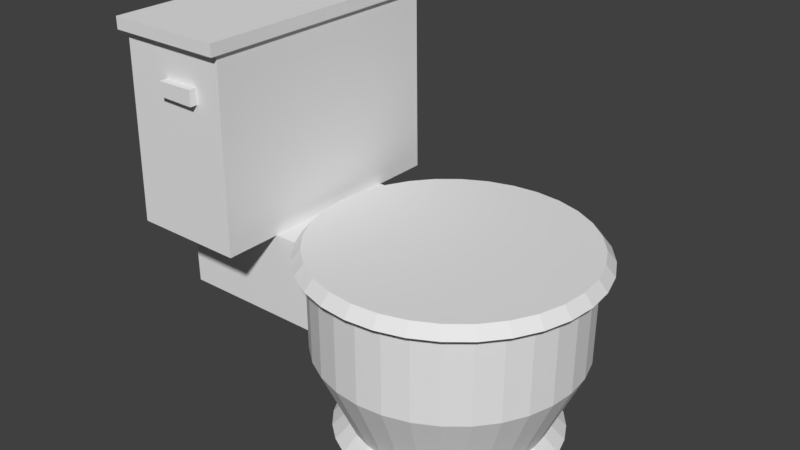 # Source: toilet.blend  (saved by Blender 2.77.0; exported with 4.5.12 LTS)
import bpy
from mathutils import Matrix  # noqa: F401  (used for matrix-valued properties, if any)

bpy.ops.wm.read_factory_settings(use_empty=True)
scene = bpy.context.scene
scene.name = 'Scene'

# ---- collections
col_collection_1 = bpy.data.collections.new('Collection 1'); scene.collection.children.link(col_collection_1)

# ---- world
world_world = bpy.data.worlds.new('World'); scene.world = world_world
world_world.color = (0.05088, 0.05088, 0.05088)
world_world.use_sun_shadow = False
world_world.sun_shadow_jitter_overblur = 0.0
world_world.cycles.sampling_method = 'MANUAL'

# ---- meshes
me_cylinder = bpy.data.meshes.new('Cylinder')
me_cylinder.from_pydata([(2.331e-08, 0.8518, -1.0), (0.0, 1.0, 0.3568), (0.1662, 0.8355, -1.0), (0.1951, 0.9808, 0.3568), (0.326, 0.787, -1.0), (0.3827, 0.9239, 0.3568), (0.4733, 0.7083, -1.0), (0.5556, 0.8315, 0.3568), (0.6023, 0.6023, -1.0), (0.7071, 0.7071, 0.3568), (0.7083, 0.4733, -1.0), (0.8315, 0.5556, 0.3568), (0.787, 0.326, -1.0), (0.9239, 0.3827, 0.3568), (0.8355, 0.1662, -1.0), (0.9808, 0.1951, 0.3568), (0.8518, 9.834e-08, -1.0), (1.0, 7.55e-08, 0.3568), (0.8355, -0.1662, -1.0), (0.9808, -0.1951, 0.3568), (0.787, -0.326, -1.0), (0.9239, -0.3827, 0.3568), (0.7083, -0.4733, -1.0), (0.8315, -0.5556, 0.3568), (0.6023, -0.6023, -1.0), (0.7071, -0.7071, 0.3568), (0.4733, -0.7083, -1.0), (0.5556, -0.8315, 0.3568), (0.326, -0.787, -1.0), (0.3827, -0.9239, 0.3568), (0.1662, -0.8355, -1.0), (0.1951, -0.9808, 0.3568), (-2.543e-07, -0.8518, -1.0), (-3.258e-07, -1.0, 0.3568), (-0.1662, -0.8355, -1.0), (-0.1951, -0.9808, 0.3568), (-0.326, -0.787, -1.0), (-0.3827, -0.9239, 0.3568), (-0.4733, -0.7083, -1.0), (-0.5556, -0.8315, 0.3568), (-0.6023, -0.6023, -1.0), (-0.7071, -0.7071, 0.3568), (-0.7083, -0.4733, -1.0), (-0.8315, -0.5556, 0.3568), (-0.787, -0.326, -1.0), (-0.9239, -0.3827, 0.3568), (-0.8355, -0.1662, -1.0), (-0.9808, -0.1951, 0.3568), (-0.8518, 8.566e-07, -1.0), (-1.0, 9.656e-07, 0.3568), (-0.8355, 0.1662, -1.0), (-0.9808, 0.1951, 0.3568), (-0.787, 0.326, -1.0), (-0.9239, 0.3827, 0.3568), (-0.7083, 0.4733, -1.0), (-0.8315, 0.5556, 0.3568), (-0.6023, 0.6023, -1.0), (-0.7071, 0.7071, 0.3568), (-0.4733, 0.7083, -1.0), (-0.5556, 0.8315, 0.3568), (-0.326, 0.787, -1.0), (-0.3827, 0.9239, 0.3568), (-0.1662, 0.8355, -1.0), (-0.1951, 0.9808, 0.3568), (5.174e-09, 0.9962, -0.3216), (0.1943, 0.977, -0.3216), (0.3812, 0.9203, -0.3216), (0.5534, 0.8283, -0.3216), (0.7044, 0.7044, -0.3216), (0.8283, 0.5534, -0.3216), (0.9203, 0.3812, -0.3216), (0.977, 0.1943, -0.3216), (0.9962, 7.366e-08, -0.3216), (0.977, -0.1943, -0.3216), (0.9203, -0.3812, -0.3216), (0.8283, -0.5534, -0.3216), (0.7044, -0.7044, -0.3216), (0.5534, -0.8283, -0.3216), (0.3812, -0.9203, -0.3216), (0.1943, -0.977, -0.3216), (-3.194e-07, -0.9962, -0.3216), (-0.1943, -0.977, -0.3216), (-0.3812, -0.9203, -0.3216), (-0.5534, -0.8283, -0.3216), (-0.7044, -0.7044, -0.3216), (-0.8283, -0.5534, -0.3216), (-0.9203, -0.3812, -0.3216), (-0.977, -0.1943, -0.3216), (-0.9962, 9.603e-07, -0.3216), (-0.977, 0.1943, -0.3216), (-0.9203, 0.3812, -0.3216), (-0.8283, 0.5534, -0.3216), (-0.7044, 0.7044, -0.3216), (-0.5534, 0.8283, -0.3216), (-0.3812, 0.9203, -0.3216), (-0.1943, 0.977, -0.3216), (-2.013, -0.5556, 0.3518), (-2.013, 0.5556, 0.3518), (-2.009, -0.5534, -0.3266), (-2.009, 0.5534, -0.3266), (-1.127e-08, 1.095, 0.3695), (0.2136, 1.074, 0.3695), (0.419, 1.012, 0.3695), (0.6083, 0.9104, 0.3695), (0.7742, 0.7742, 0.3695), (0.9104, 0.6083, 0.3695), (1.012, 0.419, 0.3695), (1.074, 0.2136, 0.3695), (1.095, 5.561e-08, 0.3695), (1.074, -0.2136, 0.3695), (1.012, -0.419, 0.3695), (0.9104, -0.6083, 0.3695), (0.7742, -0.7742, 0.3695), (0.6083, -0.9104, 0.3695), (0.419, -1.012, 0.3695), (0.2136, -1.074, 0.3695), (-3.68e-07, -1.095, 0.3695), (-0.2136, -1.074, 0.3695), (-0.419, -1.012, 0.3695), (-0.6083, -0.9104, 0.3695), (-0.7742, -0.7742, 0.3695), (-0.9104, -0.6083, 0.3695), (-1.012, -0.419, 0.3695), (-1.074, -0.2136, 0.3695), (-1.095, 1.03e-06, 0.3695), (-1.074, 0.2136, 0.3695), (-1.012, 0.419, 0.3695), (-0.9104, 0.6083, 0.3695), (-0.7742, 0.7742, 0.3695), (-0.6083, 0.9104, 0.3695), (-0.419, 1.012, 0.3695), (-0.2136, 1.074, 0.3695), (0.2004, 1.007, 0.4529), (-2.469e-09, 1.027, 0.4529), (0.3931, 0.949, 0.4529), (0.5707, 0.8541, 0.4529), (0.7263, 0.7263, 0.4529), (0.8541, 0.5707, 0.4529), (0.949, 0.3931, 0.4529), (1.007, 0.2004, 0.4529), (1.027, 6.899e-08, 0.4529), (1.007, -0.2004, 0.4529), (0.949, -0.3931, 0.4529), (0.8541, -0.5707, 0.4529), (0.7263, -0.7263, 0.4529), (0.5707, -0.8541, 0.4529), (0.3931, -0.949, 0.4529), (0.2004, -1.007, 0.4529), (-3.372e-07, -1.027, 0.4529), (-0.2004, -1.007, 0.4529), (-0.3931, -0.949, 0.4529), (-0.5707, -0.8541, 0.4529), (-0.7263, -0.7263, 0.4529), (-0.8541, -0.5707, 0.4529), (-0.949, -0.3931, 0.4529), (-1.007, -0.2004, 0.4529), (-1.027, 9.833e-07, 0.4529), (-1.007, 0.2004, 0.4529), (-0.949, 0.3931, 0.4529), (-0.8541, 0.5707, 0.4529), (-0.7263, 0.7263, 0.4529), (-0.5707, 0.8541, 0.4529), (-0.3931, 0.949, 0.4529), (-0.2004, 1.007, 0.4529), (-2.005, -0.9869, 0.3536), (-2.025, -1.033, 1.777), (-2.005, 1.013, 0.3536), (-2.025, 1.059, 1.777), (-1.128, -0.9869, 0.3536), (-1.108, -1.033, 1.777), (-1.128, 1.013, 0.3536), (-1.108, 1.059, 1.777), (-2.025, -1.033, 1.868), (-2.025, 1.059, 1.868), (-1.108, 1.059, 1.868), (-1.108, -1.033, 1.868), (0.1446, 0.7268, -0.89), (0.2836, 0.6846, -0.89), (0.4117, 0.6162, -0.89), (0.524, 0.524, -0.89), (0.6162, 0.4117, -0.89), (0.6846, 0.2836, -0.89), (0.7268, 0.1446, -0.89), (0.7411, 1.293e-07, -0.89), (0.7268, -0.1446, -0.89), (0.6846, -0.2836, -0.89), (0.6162, -0.4117, -0.89), (0.524, -0.524, -0.89), (0.4117, -0.6162, -0.89), (0.2836, -0.6846, -0.89), (0.1446, -0.7268, -0.89), (-2.1e-07, -0.7411, -0.89), (-0.1446, -0.7268, -0.89), (-0.2836, -0.6846, -0.89), (-0.4117, -0.6162, -0.89), (-0.524, -0.524, -0.89), (-0.6162, -0.4117, -0.89), (-0.6846, -0.2836, -0.89), (-0.7268, -0.1446, -0.89), (-0.7411, 7.889e-07, -0.89), (-0.7268, 0.1446, -0.89), (-0.6846, 0.2836, -0.89), (-0.6162, 0.4117, -0.89), (-0.524, 0.524, -0.89), (-0.4117, 0.6162, -0.89), (-0.2836, 0.6846, -0.89), (-0.1446, 0.7268, -0.89), (3.151e-08, 0.7411, -0.89), (-1.997, -0.969, 1.777), (-1.997, 0.9952, 1.777), (-1.136, 0.9952, 1.777), (-1.136, -0.969, 1.777), (-1.643, 1.059, 1.777), (-1.337, 1.059, 1.777), (-1.348, 1.013, 0.3536), (-1.64, 1.013, 0.3536), (-1.337, -1.033, 1.777), (-1.643, -1.033, 1.777), (-1.64, -0.9869, 0.3536), (-1.348, -0.9869, 0.3536), (-1.643, 1.059, 1.868), (-1.337, 1.059, 1.868), (-1.337, -1.033, 1.868), (-1.643, -1.033, 1.868), (-1.639, -0.969, 1.777), (-1.351, -0.969, 1.777), (-1.351, 0.9952, 1.777), (-1.639, 0.8441, 1.777), (-1.997, 0.9963, 1.69), (-2.0, 1.002, 1.216), (-1.135, 0.9963, 1.69), (-1.133, 1.002, 1.216), (-1.135, -0.9701, 1.69), (-1.133, -0.9761, 1.216), (-2.0, -0.9761, 1.216), (-1.997, -0.9701, 1.69), (-1.351, -0.9701, 1.69), (-1.35, -0.9761, 1.216), (-1.639, -0.9701, 1.69), (-1.639, -0.9761, 1.216), (-1.639, 0.9963, 1.69), (-1.639, 1.002, 1.216), (-1.351, 0.9963, 1.69), (-1.35, 1.002, 1.216), (-1.351, -0.9724, 1.512), (-1.35, -0.9738, 1.394), (-1.639, -0.9724, 1.506), (-1.639, -0.9738, 1.399), (-1.351, -1.032, 1.512), (-1.35, -1.033, 1.395), (-1.639, -1.032, 1.507), (-1.639, -1.033, 1.4)], [], [(64, 1, 3, 65), (65, 3, 5, 66), (66, 5, 7, 67), (67, 7, 9, 68), (68, 9, 11, 69), (69, 11, 13, 70), (70, 13, 15, 71), (71, 15, 17, 72), (72, 17, 19, 73), (73, 19, 21, 74), (74, 21, 23, 75), (75, 23, 25, 76), (76, 25, 27, 77), (77, 27, 29, 78), (78, 29, 31, 79), (79, 31, 33, 80), (80, 33, 35, 81), (81, 35, 37, 82), (82, 37, 39, 83), (83, 39, 41, 84), (84, 41, 43, 85), (55, 91, 99, 97), (91, 55, 57, 92), (92, 57, 59, 93), (93, 59, 61, 94), (3, 1, 63, 61, 59, 57, 55, 53, 51, 49, 47, 45, 43, 41, 39, 37, 35, 33, 31, 29, 27, 25, 23, 21, 19, 17, 15, 13, 11, 9, 7, 5), (94, 61, 63, 95), (95, 63, 1, 64), (0, 2, 4, 6, 8, 10, 12, 14, 16, 18, 20, 22, 24, 26, 28, 30, 32, 34, 36, 38, 40, 42, 44, 46, 48, 50, 52, 54, 56, 58, 60, 62), (206, 95, 64, 207), (205, 94, 95, 206), (204, 93, 94, 205), (203, 92, 93, 204), (202, 91, 92, 203), (201, 90, 91, 202), (200, 89, 90, 201), (199, 88, 89, 200), (198, 87, 88, 199), (197, 86, 87, 198), (196, 85, 86, 197), (195, 84, 85, 196), (194, 83, 84, 195), (193, 82, 83, 194), (192, 81, 82, 193), (191, 80, 81, 192), (190, 79, 80, 191), (189, 78, 79, 190), (188, 77, 78, 189), (187, 76, 77, 188), (186, 75, 76, 187), (185, 74, 75, 186), (184, 73, 74, 185), (183, 72, 73, 184), (182, 71, 72, 183), (181, 70, 71, 182), (180, 69, 70, 181), (179, 68, 69, 180), (178, 67, 68, 179), (177, 66, 67, 178), (176, 65, 66, 177), (207, 64, 65, 176), (85, 43, 96, 98), (91, 85, 98, 99), (45, 47, 49, 51, 53, 55, 97, 96, 43), (98, 96, 97, 99), (101, 102, 103, 104, 105, 106, 107, 108, 109, 110, 111, 112, 113, 114, 115, 116, 117, 118, 119, 120, 121, 122, 123, 124, 125, 126, 127, 128, 129, 130, 131, 100), (132, 133, 163, 162, 161, 160, 159, 158, 157, 156, 155, 154, 153, 152, 151, 150, 149, 148, 147, 146, 145, 144, 143, 142, 141, 140, 139, 138, 137, 136, 135, 134), (116, 115, 147, 148), (103, 102, 134, 135), (130, 129, 161, 162), (117, 116, 148, 149), (104, 103, 135, 136), (131, 130, 162, 163), (118, 117, 149, 150), (105, 104, 136, 137), (100, 131, 163, 133), (119, 118, 150, 151), (106, 105, 137, 138), (120, 119, 151, 152), (107, 106, 138, 139), (121, 120, 152, 153), (108, 107, 139, 140), (122, 121, 153, 154), (109, 108, 140, 141), (123, 122, 154, 155), (110, 109, 141, 142), (124, 123, 155, 156), (111, 110, 142, 143), (125, 124, 156, 157), (112, 111, 143, 144), (126, 125, 157, 158), (113, 112, 144, 145), (127, 126, 158, 159), (114, 113, 145, 146), (101, 100, 133, 132), (128, 127, 159, 160), (115, 114, 146, 147), (102, 101, 132, 134), (129, 128, 160, 161), (234, 229, 166, 164), (243, 231, 170, 214), (231, 233, 168, 170), (239, 234, 164, 218), (219, 214, 170, 168), (167, 165, 172, 173), (223, 220, 173, 172), (216, 169, 175, 222), (212, 167, 173, 220), (169, 171, 174, 175), (0, 207, 176, 2), (2, 176, 177, 4), (4, 177, 178, 6), (6, 178, 179, 8), (8, 179, 180, 10), (10, 180, 181, 12), (12, 181, 182, 14), (14, 182, 183, 16), (16, 183, 184, 18), (18, 184, 185, 20), (20, 185, 186, 22), (22, 186, 187, 24), (24, 187, 188, 26), (26, 188, 189, 28), (28, 189, 190, 30), (30, 190, 191, 32), (32, 191, 192, 34), (34, 192, 193, 36), (36, 193, 194, 38), (38, 194, 195, 40), (40, 195, 196, 42), (42, 196, 197, 44), (44, 197, 198, 46), (46, 198, 199, 48), (48, 199, 200, 50), (50, 200, 201, 52), (52, 201, 202, 54), (54, 202, 203, 56), (56, 203, 204, 58), (58, 204, 205, 60), (60, 205, 206, 62), (62, 206, 207, 0), (217, 165, 208, 224), (171, 169, 211, 210), (213, 171, 210, 226), (165, 167, 209, 208), (167, 212, 227, 209), (212, 213, 226, 227), (169, 216, 225, 211), (216, 217, 224, 225), (171, 213, 221, 174), (213, 212, 220, 221), (165, 217, 223, 172), (217, 216, 222, 223), (175, 174, 221, 222), (222, 221, 220, 223), (164, 166, 215, 218), (218, 215, 214, 219), (233, 237, 219, 168), (237, 239, 218, 219), (229, 241, 215, 166), (241, 243, 214, 215), (227, 226, 242, 240), (240, 242, 243, 241), (209, 227, 240, 228), (228, 240, 241, 229), (225, 224, 238, 236), (238, 239, 247, 246), (211, 225, 236, 232), (232, 236, 237, 233), (224, 208, 235, 238), (238, 235, 234, 239), (210, 211, 232, 230), (230, 232, 233, 231), (226, 210, 230, 242), (242, 230, 231, 243), (208, 209, 228, 235), (235, 228, 229, 234), (246, 247, 251, 250), (237, 236, 244, 245), (236, 238, 246, 244), (239, 237, 245, 247), (248, 250, 251, 249), (244, 246, 250, 248), (245, 244, 248, 249), (247, 245, 249, 251)])
_uv = me_cylinder.uv_layers.new(name='UVMap')
_uv.uv.foreach_set('vector', [0.8174, 0.7953, 0.7272, 0.7953, 0.7274, 0.7694, 0.8176, 0.7695, 0.8176, 0.7695, 0.7274, 0.7694, 0.728, 0.7445, 0.8181, 0.7447, 0.8181, 0.7447, 0.728, 0.7445, 0.7289, 0.7216, 0.8191, 0.7219, 0.8191, 0.7219, 0.7289, 0.7216, 0.7302, 0.7015, 0.8204, 0.7019, 0.09434, 0.8116, 0.004484, 0.812, 0.00258, 0.7919, 0.09244, 0.7916, 0.09244, 0.7916, 0.00258, 0.7919, 0.001165, 0.769, 0.09103, 0.7688, 0.09103, 0.7688, 0.001165, 0.769, 0.0002942, 0.7441, 0.09016, 0.744, 0.09016, 0.744, 0.0002942, 0.7441, 0.0, 0.7182, 0.08987, 0.7182, 0.08987, 0.7182, 0.0, 0.7182, 0.0002942, 0.6923, 0.09016, 0.6924, 0.09016, 0.6924, 0.0002942, 0.6923, 0.001165, 0.6675, 0.09103, 0.6677, 0.09103, 0.6677, 0.001165, 0.6675, 0.00258, 0.6445, 0.09244, 0.6448, 0.09244, 0.6448, 0.00258, 0.6445, 0.004484, 0.6244, 0.09434, 0.6248, 0.838, 0.1872, 0.7477, 0.1876, 0.7467, 0.1675, 0.837, 0.1672, 0.837, 0.1672, 0.7467, 0.1675, 0.7459, 0.1445, 0.8362, 0.1443, 0.8362, 0.1443, 0.7459, 0.1445, 0.7454, 0.1197, 0.8357, 0.1196, 0.8357, 0.1196, 0.7454, 0.1197, 0.7453, 0.09378, 0.8356, 0.09378, 0.8356, 0.09378, 0.7453, 0.09378, 0.7454, 0.06791, 0.8357, 0.06801, 0.8357, 0.06801, 0.7454, 0.06791, 0.7459, 0.04303, 0.8362, 0.04322, 0.8362, 0.04322, 0.7459, 0.04303, 0.7467, 0.0201, 0.837, 0.02038, 0.837, 0.02038, 0.7467, 0.0201, 0.7477, 0.0, 0.838, 0.0003607, 0.8191, 0.7011, 0.7299, 0.7015, 0.7272, 0.6814, 0.8164, 0.6811, 0.1723, 0.7812, 0.2625, 0.7811, 0.2625, 0.9378, 0.1723, 0.9378, 0.8164, 0.5343, 0.7272, 0.534, 0.7299, 0.5139, 0.8191, 0.5143, 0.8204, 0.8887, 0.7302, 0.8891, 0.7289, 0.869, 0.8191, 0.8687, 0.8191, 0.8687, 0.7289, 0.869, 0.728, 0.846, 0.8181, 0.8458, 0.264, 0.1068, 0.2665, 0.1326, 0.264, 0.1585, 0.2564, 0.1834, 0.2441, 0.2063, 0.2275, 0.2264, 0.2073, 0.2429, 0.1843, 0.2552, 0.1593, 0.2627, 0.1333, 0.2653, 0.1073, 0.2627, 0.08227, 0.2552, 0.05923, 0.2429, 0.03903, 0.2264, 0.02246, 0.2063, 0.01014, 0.1834, 0.002561, 0.1585, 0.0, 0.1326, 0.002561, 0.1068, 0.01015, 0.08188, 0.02246, 0.05895, 0.03904, 0.03885, 0.05923, 0.02235, 0.08227, 0.0101, 0.1073, 0.002548, 0.1333, 0.0, 0.1593, 0.002549, 0.1843, 0.0101, 0.2073, 0.02235, 0.2275, 0.03885, 0.2441, 0.05895, 0.2564, 0.08188, 0.8181, 0.8458, 0.728, 0.846, 0.7274, 0.8212, 0.8176, 0.8211, 0.8176, 0.8211, 0.7274, 0.8212, 0.7272, 0.7953, 0.8174, 0.7953, 0.0, 0.5231, 0.0, 0.5009, 0.004342, 0.4792, 0.01286, 0.4587, 0.02522, 0.4403, 0.04096, 0.4247, 0.05947, 0.4124, 0.08003, 0.4039, 0.1019, 0.3996, 0.1241, 0.3996, 0.1459, 0.4039, 0.1665, 0.4124, 0.185, 0.4247, 0.2007, 0.4403, 0.2131, 0.4587, 0.2216, 0.4792, 0.226, 0.5009, 0.226, 0.5231, 0.2216, 0.5448, 0.2131, 0.5653, 0.2007, 0.5837, 0.185, 0.5993, 0.1665, 0.6116, 0.1459, 0.6201, 0.1241, 0.6244, 0.1019, 0.6244, 0.08003, 0.6201, 0.05946, 0.6116, 0.04096, 0.5993, 0.02522, 0.5837, 0.01286, 0.5653, 0.004342, 0.5448, 0.8957, 0.8145, 0.8176, 0.8211, 0.8174, 0.7953, 0.8955, 0.7953, 0.8961, 0.8329, 0.8181, 0.8458, 0.8176, 0.8211, 0.8957, 0.8145, 0.8968, 0.8499, 0.8191, 0.8687, 0.8181, 0.8458, 0.8961, 0.8329, 0.8978, 0.8648, 0.8204, 0.8887, 0.8191, 0.8687, 0.8968, 0.8499, 0.8958, 0.5531, 0.8164, 0.5343, 0.8191, 0.5143, 0.8978, 0.5382, 0.8943, 0.5701, 0.8143, 0.5571, 0.8164, 0.5343, 0.8958, 0.5531, 0.8933, 0.5885, 0.8131, 0.5819, 0.8143, 0.5571, 0.8943, 0.5701, 0.893, 0.6077, 0.8127, 0.6077, 0.8131, 0.5819, 0.8933, 0.5885, 0.8933, 0.6269, 0.8131, 0.6335, 0.8127, 0.6077, 0.893, 0.6077, 0.8943, 0.6453, 0.8143, 0.6583, 0.8131, 0.6335, 0.8933, 0.6269, 0.8958, 0.6623, 0.8164, 0.6811, 0.8143, 0.6583, 0.8943, 0.6453, 0.8978, 0.6772, 0.8191, 0.7011, 0.8164, 0.6811, 0.8958, 0.6623, 0.9143, 0.03918, 0.837, 0.02038, 0.838, 0.0003607, 0.9151, 0.02428, 0.9138, 0.05617, 0.8362, 0.04322, 0.837, 0.02038, 0.9143, 0.03918, 0.9134, 0.07461, 0.8357, 0.06801, 0.8362, 0.04322, 0.9138, 0.05617, 0.9133, 0.09378, 0.8356, 0.09378, 0.8357, 0.06801, 0.9134, 0.07461, 0.9134, 0.113, 0.8357, 0.1196, 0.8356, 0.09378, 0.9133, 0.09378, 0.9138, 0.1314, 0.8362, 0.1443, 0.8357, 0.1196, 0.9134, 0.113, 0.9143, 0.1484, 0.837, 0.1672, 0.8362, 0.1443, 0.9138, 0.1314, 0.9151, 0.1633, 0.838, 0.1872, 0.837, 0.1672, 0.9143, 0.1484, 0.1709, 0.6636, 0.09244, 0.6448, 0.09434, 0.6248, 0.1723, 0.6487, 0.1699, 0.6806, 0.09103, 0.6677, 0.09244, 0.6448, 0.1709, 0.6636, 0.1692, 0.699, 0.09016, 0.6924, 0.09103, 0.6677, 0.1699, 0.6806, 0.169, 0.7182, 0.08987, 0.7182, 0.09016, 0.6924, 0.1692, 0.699, 0.1692, 0.7374, 0.09016, 0.744, 0.08987, 0.7182, 0.169, 0.7182, 0.1699, 0.7558, 0.09103, 0.7688, 0.09016, 0.744, 0.1692, 0.7374, 0.1709, 0.7728, 0.09244, 0.7916, 0.09103, 0.7688, 0.1699, 0.7558, 0.1723, 0.7877, 0.09434, 0.8116, 0.09244, 0.7916, 0.1709, 0.7728, 0.8968, 0.7407, 0.8191, 0.7219, 0.8204, 0.7019, 0.8978, 0.7258, 0.8961, 0.7577, 0.8181, 0.7447, 0.8191, 0.7219, 0.8968, 0.7407, 0.8957, 0.7761, 0.8176, 0.7695, 0.8181, 0.7447, 0.8961, 0.7577, 0.8955, 0.7953, 0.8174, 0.7953, 0.8176, 0.7695, 0.8957, 0.7761, 0.1723, 0.6244, 0.2626, 0.6245, 0.2626, 0.7811, 0.1723, 0.7811, 0.6879, 0.9358, 0.5403, 0.9358, 0.5403, 0.7792, 0.6879, 0.7792, 0.08227, 0.2552, 0.1073, 0.2627, 0.1333, 0.2653, 0.1593, 0.2627, 0.1843, 0.2552, 0.2073, 0.2429, 0.2073, 0.3996, 0.05923, 0.3996, 0.05923, 0.2429, 0.8978, 0.7018, 0.987, 0.7015, 0.987, 0.8489, 0.8978, 0.8486, 0.343, 0.2726, 0.3192, 0.2568, 0.299, 0.2367, 0.2831, 0.213, 0.2721, 0.1867, 0.2665, 0.1588, 0.2665, 0.1303, 0.2721, 0.1024, 0.2831, 0.07607, 0.299, 0.0524, 0.3192, 0.03227, 0.343, 0.01645, 0.3694, 0.005554, 0.3975, 0.0, 0.4261, 0.0, 0.4541, 0.005554, 0.4806, 0.01645, 0.5043, 0.03226, 0.5246, 0.0524, 0.5405, 0.07607, 0.5514, 0.1024, 0.557, 0.1303, 0.557, 0.1588, 0.5514, 0.1867, 0.5405, 0.213, 0.5246, 0.2367, 0.5043, 0.2568, 0.4806, 0.2726, 0.4541, 0.2835, 0.4261, 0.289, 0.3975, 0.289, 0.3694, 0.2835, 0.5377, 0.3987, 0.5403, 0.4253, 0.5377, 0.4519, 0.5299, 0.4774, 0.5173, 0.501, 0.5002, 0.5216, 0.4795, 0.5386, 0.4558, 0.5512, 0.4302, 0.5589, 0.4034, 0.5615, 0.3767, 0.5589, 0.3511, 0.5512, 0.3274, 0.5386, 0.3066, 0.5216, 0.2896, 0.501, 0.277, 0.4774, 0.2692, 0.4519, 0.2665, 0.4253, 0.2692, 0.3987, 0.277, 0.3732, 0.2896, 0.3496, 0.3066, 0.329, 0.3274, 0.312, 0.3511, 0.2994, 0.3767, 0.2917, 0.4034, 0.289, 0.4302, 0.2917, 0.4558, 0.2994, 0.4795, 0.312, 0.5002, 0.329, 0.5173, 0.3496, 0.5299, 0.3732, 0.2488, 0.4802, 0.2489, 0.5086, 0.2384, 0.5068, 0.2382, 0.4802, 0.2382, 0.3996, 0.2372, 0.4247, 0.2268, 0.4281, 0.2278, 0.4045, 0.2372, 0.5358, 0.2382, 0.5609, 0.2278, 0.5559, 0.2268, 0.5324, 0.2489, 0.4519, 0.2488, 0.4802, 0.2382, 0.4802, 0.2384, 0.4537, 0.5067, 0.3226, 0.5248, 0.3446, 0.5173, 0.3496, 0.5002, 0.329, 0.2365, 0.5086, 0.2372, 0.5358, 0.2268, 0.5324, 0.2262, 0.5068, 0.2495, 0.4247, 0.2489, 0.4519, 0.2384, 0.4537, 0.2389, 0.4281, 0.4845, 0.3046, 0.5067, 0.3226, 0.5002, 0.329, 0.4795, 0.312, 0.2363, 0.4802, 0.2365, 0.5086, 0.2262, 0.5068, 0.226, 0.4802, 0.2503, 0.3996, 0.2495, 0.4247, 0.2389, 0.4281, 0.2397, 0.4045, 0.4593, 0.2912, 0.4845, 0.3046, 0.4795, 0.312, 0.4558, 0.2994, 0.3003, 0.528, 0.2821, 0.506, 0.2896, 0.501, 0.3066, 0.5216, 0.7103, 0.8631, 0.7113, 0.8903, 0.7012, 0.8869, 0.7003, 0.8613, 0.3224, 0.5461, 0.3003, 0.528, 0.3066, 0.5216, 0.3274, 0.5386, 0.71, 0.8348, 0.7103, 0.8631, 0.7003, 0.8613, 0.7, 0.8348, 0.3476, 0.5595, 0.3224, 0.5461, 0.3274, 0.5386, 0.3511, 0.5512, 0.7103, 0.8064, 0.71, 0.8348, 0.7, 0.8348, 0.7003, 0.8082, 0.375, 0.5678, 0.3476, 0.5595, 0.3511, 0.5512, 0.3767, 0.5589, 0.7113, 0.7792, 0.7103, 0.8064, 0.7003, 0.8082, 0.7012, 0.7826, 0.2597, 0.5878, 0.2602, 0.6161, 0.2507, 0.6144, 0.2503, 0.5878, 0.3224, 0.3046, 0.3476, 0.2912, 0.3511, 0.2994, 0.3274, 0.312, 0.2602, 0.5595, 0.2597, 0.5878, 0.2503, 0.5878, 0.2507, 0.5612, 0.3003, 0.3226, 0.3224, 0.3046, 0.3274, 0.312, 0.3066, 0.329, 0.4593, 0.5595, 0.4319, 0.5678, 0.4302, 0.5589, 0.4558, 0.5512, 0.2821, 0.3446, 0.3003, 0.3226, 0.3066, 0.329, 0.2896, 0.3496, 0.4845, 0.5461, 0.4593, 0.5595, 0.4558, 0.5512, 0.4795, 0.5386, 0.2495, 0.5358, 0.2503, 0.5609, 0.2397, 0.5559, 0.2389, 0.5324, 0.2365, 0.4519, 0.2363, 0.4802, 0.226, 0.4802, 0.2262, 0.4537, 0.5066, 0.528, 0.4845, 0.5461, 0.4795, 0.5386, 0.5002, 0.5216, 0.2489, 0.5086, 0.2495, 0.5358, 0.2389, 0.5324, 0.2384, 0.5068, 0.2372, 0.4247, 0.2365, 0.4519, 0.2262, 0.4537, 0.2268, 0.4281, 0.5248, 0.506, 0.5066, 0.528, 0.5002, 0.5216, 0.5173, 0.501, 0.6535, 0.5154, 0.6535, 0.7778, 0.5403, 0.7792, 0.5403, 0.5139, 0.08727, 0.8861, 0.1162, 0.8861, 0.1168, 1.0, 0.08758, 1.0, 0.671, 0.001435, 0.671, 0.2638, 0.557, 0.2653, 0.557, 0.0, 0.9513, 0.3229, 0.9994, 0.3229, 1.0, 0.4369, 0.9514, 0.4369, 0.7956, 0.2487, 0.7956, 0.5139, 0.7663, 0.5139, 0.7663, 0.2487, 0.5352, 0.5678, 0.5352, 0.8453, 0.5232, 0.8453, 0.5232, 0.5678, 0.4602, 0.8453, 0.4602, 0.5678, 0.5111, 0.5678, 0.5111, 0.8453, 0.2625, 0.4908, 0.2625, 0.5212, 0.2503, 0.5212, 0.2503, 0.4908, 0.7, 0.8502, 0.7, 0.9009, 0.6879, 0.9009, 0.6879, 0.8502, 0.5111, 0.8453, 0.5111, 0.5678, 0.5232, 0.5678, 0.5232, 0.8453, 0.7068, 0.3018, 0.6998, 0.3148, 0.6819, 0.3074, 0.6863, 0.2934, 0.6863, 0.2934, 0.6819, 0.3074, 0.6629, 0.3037, 0.6645, 0.289, 0.6645, 0.289, 0.6629, 0.3037, 0.6436, 0.3037, 0.6422, 0.289, 0.6422, 0.289, 0.6436, 0.3037, 0.6246, 0.3074, 0.6204, 0.2934, 0.6204, 0.2934, 0.6246, 0.3074, 0.6067, 0.3148, 0.5998, 0.3018, 0.5998, 0.3018, 0.6067, 0.3148, 0.5906, 0.3255, 0.5813, 0.3142, 0.5813, 0.3142, 0.5906, 0.3255, 0.5769, 0.3391, 0.5656, 0.3298, 0.5656, 0.3298, 0.5769, 0.3391, 0.5662, 0.3552, 0.5532, 0.3482, 0.5532, 0.3482, 0.5662, 0.3552, 0.5588, 0.373, 0.5447, 0.3687, 0.5447, 0.3687, 0.5588, 0.373, 0.555, 0.3919, 0.5403, 0.3904, 0.5403, 0.3904, 0.555, 0.3919, 0.555, 0.4111, 0.5403, 0.4126, 0.5403, 0.4126, 0.555, 0.4111, 0.5588, 0.43, 0.5447, 0.4343, 0.5447, 0.4343, 0.5588, 0.43, 0.5662, 0.4478, 0.5532, 0.4547, 0.5532, 0.4547, 0.5662, 0.4478, 0.5769, 0.4638, 0.5656, 0.4732, 0.5656, 0.4732, 0.5769, 0.4638, 0.5906, 0.4775, 0.5813, 0.4888, 0.5813, 0.4888, 0.5906, 0.4775, 0.6067, 0.4882, 0.5998, 0.5011, 0.5998, 0.5011, 0.6067, 0.4882, 0.6246, 0.4955, 0.6204, 0.5096, 0.6204, 0.5096, 0.6246, 0.4955, 0.6436, 0.4993, 0.6422, 0.5139, 0.6422, 0.5139, 0.6436, 0.4993, 0.6629, 0.4993, 0.6645, 0.5139, 0.6645, 0.5139, 0.6629, 0.4993, 0.6819, 0.4955, 0.6863, 0.5096, 0.6863, 0.5096, 0.6819, 0.4955, 0.6998, 0.4882, 0.7068, 0.5011, 0.7068, 0.5011, 0.6998, 0.4882, 0.7159, 0.4775, 0.7253, 0.4888, 0.7253, 0.4888, 0.7159, 0.4775, 0.7296, 0.4638, 0.7411, 0.4732, 0.7411, 0.4732, 0.7296, 0.4638, 0.7404, 0.4478, 0.7534, 0.4547, 0.7534, 0.4547, 0.7404, 0.4478, 0.7478, 0.43, 0.762, 0.4343, 0.762, 0.4343, 0.7478, 0.43, 0.7516, 0.4111, 0.7663, 0.4126, 0.7663, 0.4126, 0.7516, 0.4111, 0.7516, 0.3919, 0.7663, 0.3904, 0.7663, 0.3904, 0.7516, 0.3919, 0.7478, 0.373, 0.762, 0.3687, 0.762, 0.3687, 0.7478, 0.373, 0.7404, 0.3552, 0.7534, 0.3482, 0.7534, 0.3482, 0.7404, 0.3552, 0.7296, 0.3391, 0.7411, 0.3298, 0.7411, 0.3298, 0.7296, 0.3391, 0.7159, 0.3255, 0.7253, 0.3142, 0.7253, 0.3142, 0.7159, 0.3255, 0.6998, 0.3148, 0.7068, 0.3018, 0.3174, 0.8453, 0.2665, 0.8453, 0.2703, 0.8368, 0.3181, 0.8368, 0.3888, 0.5678, 0.3888, 0.8453, 0.3851, 0.8368, 0.3851, 0.5763, 0.3582, 0.5678, 0.3888, 0.5678, 0.3851, 0.5763, 0.3563, 0.5763, 0.2665, 0.8453, 0.2665, 0.5678, 0.2703, 0.5763, 0.2703, 0.8368, 0.2665, 0.5678, 0.3174, 0.5678, 0.3181, 0.5963, 0.2703, 0.5763, 0.3174, 0.5678, 0.3582, 0.5678, 0.3563, 0.5763, 0.3181, 0.5963, 0.3888, 0.8453, 0.3582, 0.8453, 0.3563, 0.8368, 0.3851, 0.8368, 0.3582, 0.8453, 0.3174, 0.8453, 0.3181, 0.8368, 0.3563, 0.8368, 0.7, 0.7792, 0.7, 0.8097, 0.6879, 0.8097, 0.6879, 0.7792, 0.7, 0.8097, 0.7, 0.8502, 0.6879, 0.8502, 0.6879, 0.8097, 0.2625, 0.3996, 0.2625, 0.4502, 0.2503, 0.4502, 0.2503, 0.3996, 0.2625, 0.4502, 0.2625, 0.4908, 0.2503, 0.4908, 0.2503, 0.4502, 0.3888, 0.8453, 0.3888, 0.5678, 0.4194, 0.5678, 0.4194, 0.8453, 0.4194, 0.8453, 0.4194, 0.5678, 0.4602, 0.5678, 0.4602, 0.8453, 0.8832, 0.2487, 0.8832, 0.5139, 0.8345, 0.5139, 0.8345, 0.2487, 0.8345, 0.2487, 0.8345, 0.5139, 0.7956, 0.5139, 0.7956, 0.2487, 0.8838, 0.3229, 0.9127, 0.3229, 0.9124, 0.4369, 0.8832, 0.4369, 0.9127, 0.3229, 0.9513, 0.3229, 0.9514, 0.4369, 0.9124, 0.4369, 0.0006321, 0.8861, 0.04874, 0.8861, 0.04863, 1.0, 0.0, 1.0, 0.04874, 0.8861, 0.08727, 0.8861, 0.08758, 1.0, 0.04863, 1.0, 0.04881, 0.8136, 0.08706, 0.812, 0.08709, 0.8235, 0.0488, 0.8235, 0.0488, 0.8235, 0.08709, 0.8235, 0.08727, 0.8861, 0.04874, 0.8861, 0.001044, 0.812, 0.04881, 0.8136, 0.0488, 0.8235, 0.0009799, 0.8235, 0.0009799, 0.8235, 0.0488, 0.8235, 0.04874, 0.8861, 0.0006321, 0.8861, 0.9129, 0.2487, 0.9512, 0.2487, 0.9512, 0.2601, 0.9129, 0.2601, 0.2665, 0.4003, 0.2665, 0.3996, 0.2665, 0.3998, 0.2665, 0.4, 0.8842, 0.2487, 0.9129, 0.2487, 0.9129, 0.2601, 0.8841, 0.2601, 0.8841, 0.2601, 0.9129, 0.2601, 0.9127, 0.3229, 0.8838, 0.3229, 0.9512, 0.2487, 0.999, 0.2487, 0.999, 0.2601, 0.9512, 0.2601, 0.9512, 0.2601, 0.999, 0.2601, 0.9994, 0.3229, 0.9513, 0.3229, 0.7453, 0.002369, 0.7453, 0.2629, 0.7338, 0.263, 0.7338, 0.002225, 0.7338, 0.002225, 0.7338, 0.263, 0.671, 0.2638, 0.671, 0.001435, 0.08706, 0.812, 0.1158, 0.812, 0.1159, 0.8235, 0.08709, 0.8235, 0.08709, 0.8235, 0.1159, 0.8235, 0.1162, 0.8861, 0.08727, 0.8861, 0.7272, 0.5163, 0.7272, 0.7768, 0.7158, 0.777, 0.7158, 0.5162, 0.7158, 0.5162, 0.7158, 0.777, 0.6535, 0.7778, 0.6535, 0.5154, 0.5649, 0.2792, 0.5649, 0.2653, 0.5728, 0.2653, 0.5728, 0.2792, 0.0, 0.0, 0.0, 0.0, 0.0, 0.0, 0.0, 0.0, 0.9129, 0.2601, 0.9512, 0.2601, 0.9512, 0.2845, 0.9128, 0.2837, 0.9513, 0.3229, 0.9127, 0.3229, 0.9128, 0.2993, 0.9512, 0.2986, 0.2525, 0.554, 0.253, 0.5267, 0.2631, 0.5267, 0.2637, 0.554, 0.2445, 0.589, 0.2445, 0.5711, 0.2482, 0.5711, 0.2482, 0.589, 0.557, 0.2808, 0.557, 0.2653, 0.5649, 0.2653, 0.5649, 0.2808, 0.2265, 0.6021, 0.2265, 0.5639, 0.2344, 0.5638, 0.2344, 0.6021])
me_cylinder.use_remesh_preserve_volume = False
me_cylinder.use_remesh_preserve_attributes = False
me_cylinder.use_mirror_vertex_groups = False
me_cylinder.update()

# ---- objects
ob_cylinder = bpy.data.objects.new('Cylinder', me_cylinder)

# ---- transforms, parenting, visibility, modifiers, constraints
ob_cylinder.location = (0.0, 0.0, 1.0)
ob_cylinder.lineart.crease_threshold = 0.0

# ---- collection membership
col_collection_1.objects.link(ob_cylinder)

# ---- scene / render settings (as saved in the file)
scene.frame_start = 1; scene.frame_end = 250; scene.frame_set(1)
scene.render.engine = 'BLENDER_EEVEE_NEXT'
scene.render.resolution_percentage = 50
scene.render.dither_intensity = 0.0
scene.cycles.use_denoising = False
scene.cycles.samples = 128
scene.cycles.sampling_pattern = 'TABULATED_SOBOL'
scene.cycles.light_sampling_threshold = 0.0
scene.cycles.use_adaptive_sampling = False
scene.cycles.use_light_tree = False
scene.cycles.blur_glossy = 0.0
scene.cycles.sample_clamp_indirect = 0.0
scene.view_settings.view_transform = 'Standard'
bpy.context.view_layer.update()

# ---- added for rendering (the .blend has no active camera and no usable light): camera, sun
cam_auto = bpy.data.cameras.new('AutoCamera')
cam_auto.lens = 50.0
cam_auto.sensor_width = 36.0
cam_auto.clip_end = 1000.0
ob_auto_camera = bpy.data.objects.new('AutoCamera', cam_auto)
scene.collection.objects.link(ob_auto_camera)
ob_auto_camera.location = (3.94856, -5.29633, 4.96495)
ob_auto_camera.rotation_euler = (1.09748, -7.21219e-08, 0.694738)
scene.camera = ob_auto_camera
light_auto_sun = bpy.data.lights.new('AutoSun', 'SUN')
light_auto_sun.energy = 3.0
light_auto_sun.angle = 0.0523599
ob_auto_sun = bpy.data.objects.new('AutoSun', light_auto_sun)
scene.collection.objects.link(ob_auto_sun)
ob_auto_sun.rotation_euler = (0.872665, 0.174533, 0.523599)
bpy.context.view_layer.update()
